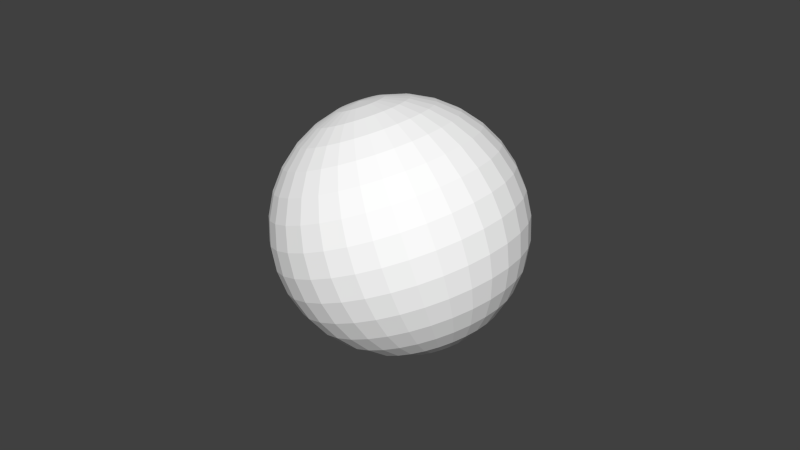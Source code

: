 # Source: bouncy.blend  (saved by Blender 2.54.0; exported with 4.5.12 LTS)
import bpy
from mathutils import Matrix  # noqa: F401  (used for matrix-valued properties, if any)

bpy.ops.wm.read_factory_settings(use_empty=True)
scene = bpy.context.scene
scene.name = 'Scenebouncy'

# ---- collections
col_collection_1 = bpy.data.collections.new('Collection 1'); scene.collection.children.link(col_collection_1)

# ---- materials (node trees are filled in below, after node groups)
mat_thamaterial = bpy.data.materials.new('ThaMaterial')
mat_thamaterial.alpha_threshold = 0.0
mat_thamaterial.use_transparent_shadow = False
mat_thamaterial.diffuse_color = (1.0, 1.0, 1.0, 1.0)
mat_thamaterial.roughness = 0.5
mat_thamaterial.line_color = (0.0, 0.0, 0.0, 1.0)

# ---- material node trees

# ---- world
world_world = bpy.data.worlds.new('World'); scene.world = world_world
world_world.color = (0.05088, 0.05088, 0.05088)
world_world.use_sun_shadow = False
world_world.sun_shadow_jitter_overblur = 0.0
world_world.cycles.sampling_method = 'MANUAL'
world_world.cycles.sample_map_resolution = 256

# ---- meshes
me_sphere = bpy.data.meshes.new('Sphere')
me_sphere.from_pydata([(0.1913, 0.03806, -0.9808), (0.3753, 0.07466, -0.9239), (0.5449, 0.1084, -0.8315), (0.6935, 0.1379, -0.7071), (0.8155, 0.1622, -0.5556), (0.9061, 0.1802, -0.3827), (0.9619, 0.1913, -0.1951), (0.9808, 0.1951, 5.96e-08), (0.9619, 0.1913, 0.1951), (0.9061, 0.1802, 0.3827), (0.8155, 0.1622, 0.5556), (0.6935, 0.1379, 0.7071), (0.5449, 0.1084, 0.8315), (0.3753, 0.07466, 0.9239), (0.1913, 0.03806, 0.9808), (0.1802, 0.07466, 0.9808), (0.3536, 0.1464, 0.9239), (0.5133, 0.2126, 0.8315), (0.6533, 0.2706, 0.7071), (0.7682, 0.3182, 0.5556), (0.8536, 0.3536, 0.3827), (0.9061, 0.3753, 0.1951), (0.9239, 0.3827, 5.96e-08), (0.9061, 0.3753, -0.1951), (0.8536, 0.3536, -0.3827), (0.7682, 0.3182, -0.5556), (0.6533, 0.2706, -0.7071), (0.5133, 0.2126, -0.8315), (0.3536, 0.1464, -0.9239), (0.1802, 0.07466, -0.9808), (0.1622, 0.1084, -0.9808), (0.3182, 0.2126, -0.9239), (0.4619, 0.3087, -0.8315), (0.5879, 0.3928, -0.7071), (0.6913, 0.4619, -0.5556), (0.7682, 0.5133, -0.3827), (0.8155, 0.5449, -0.1951), (0.8315, 0.5556, 5.96e-08), (0.8155, 0.5449, 0.1951), (0.7682, 0.5133, 0.3827), (0.6913, 0.4619, 0.5556), (0.5879, 0.3928, 0.7071), (0.4619, 0.3087, 0.8315), (0.3182, 0.2126, 0.9239), (0.1622, 0.1084, 0.9808), (0.1379, 0.1379, 0.9808), (0.2706, 0.2706, 0.9239), (0.3928, 0.3928, 0.8315), (0.5, 0.5, 0.7071), (0.5879, 0.5879, 0.5556), (0.6533, 0.6533, 0.3827), (0.6935, 0.6935, 0.1951), (0.7071, 0.7071, 5.96e-08), (0.6935, 0.6935, -0.1951), (0.6533, 0.6533, -0.3827), (0.5879, 0.5879, -0.5556), (0.5, 0.5, -0.7071), (0.3928, 0.3928, -0.8315), (0.2706, 0.2706, -0.9239), (0.1379, 0.1379, -0.9808), (0.1084, 0.1622, -0.9808), (0.2126, 0.3182, -0.9239), (0.3087, 0.4619, -0.8315), (0.3928, 0.5879, -0.7071), (0.4619, 0.6913, -0.5556), (0.5133, 0.7682, -0.3827), (0.5449, 0.8155, -0.1951), (0.5556, 0.8315, 5.96e-08), (0.5449, 0.8155, 0.1951), (0.5133, 0.7682, 0.3827), (0.4619, 0.6913, 0.5556), (0.3928, 0.5879, 0.7071), (0.3087, 0.4619, 0.8315), (0.2126, 0.3182, 0.9239), (0.1084, 0.1622, 0.9808), (0.07466, 0.1802, 0.9808), (0.1464, 0.3536, 0.9239), (0.2126, 0.5133, 0.8315), (0.2706, 0.6533, 0.7071), (0.3182, 0.7682, 0.5556), (0.3536, 0.8536, 0.3827), (0.3753, 0.9061, 0.1951), (0.3827, 0.9239, 5.96e-08), (0.3753, 0.9061, -0.1951), (0.3536, 0.8536, -0.3827), (0.3182, 0.7682, -0.5556), (0.2706, 0.6533, -0.7071), (0.2126, 0.5133, -0.8315), (0.1464, 0.3536, -0.9239), (0.07466, 0.1802, -0.9808), (-1.247e-07, -3.01e-07, -1.0), (0.03806, 0.1913, -0.9808), (0.07466, 0.3753, -0.9239), (0.1084, 0.5449, -0.8315), (0.1379, 0.6935, -0.7071), (0.1622, 0.8155, -0.5556), (0.1802, 0.9061, -0.3827), (0.1913, 0.9619, -0.1951), (0.1951, 0.9808, 5.96e-08), (0.1913, 0.9619, 0.1951), (0.1802, 0.9061, 0.3827), (0.1622, 0.8155, 0.5556), (0.1379, 0.6935, 0.7071), (0.1084, 0.5449, 0.8315), (0.07466, 0.3753, 0.9239), (0.03806, 0.1913, 0.9808), (-2.134e-08, 0.1951, 0.9808), (-2.516e-08, 0.3827, 0.9239), (-3.811e-08, 0.5556, 0.8315), (-5.684e-08, 0.7071, 0.7071), (-5.286e-09, 0.8315, 0.5556), (-8.821e-08, 0.9239, 0.3827), (-9.261e-08, 0.9808, 0.1951), (-2.656e-08, 1.0, 5.96e-08), (-4.578e-08, 0.9808, -0.1951), (-8.522e-08, 0.9239, -0.3827), (-5.286e-09, 0.8315, -0.5556), (-5.684e-08, 0.7071, -0.7071), (-5.571e-08, 0.5556, -0.8315), (-2.532e-08, 0.3827, -0.9239), (-6.963e-09, 0.1951, -0.9808), (-0.03806, 0.1913, -0.9808), (-0.07466, 0.3753, -0.9239), (-0.1084, 0.5449, -0.8315), (-0.1379, 0.6935, -0.7071), (-0.1622, 0.8155, -0.5556), (-0.1802, 0.9061, -0.3827), (-0.1913, 0.9619, -0.1951), (-0.1951, 0.9808, 5.96e-08), (-0.1913, 0.9619, 0.1951), (-0.1802, 0.9061, 0.3827), (-0.1622, 0.8155, 0.5556), (-0.1379, 0.6935, 0.7071), (-0.1084, 0.5449, 0.8315), (-0.07466, 0.3753, 0.9239), (-0.03806, 0.1913, 0.9808), (-0.07466, 0.1802, 0.9808), (-0.1464, 0.3536, 0.9239), (-0.2126, 0.5133, 0.8315), (-0.2706, 0.6533, 0.7071), (-0.3182, 0.7682, 0.5556), (-0.3536, 0.8536, 0.3827), (-0.3753, 0.9061, 0.1951), (-0.3827, 0.9239, 5.96e-08), (-0.3753, 0.9061, -0.1951), (-0.3536, 0.8536, -0.3827), (-0.3182, 0.7682, -0.5556), (-0.2706, 0.6533, -0.7071), (-0.2126, 0.5133, -0.8315), (-0.1464, 0.3536, -0.9239), (-0.07466, 0.1802, -0.9808), (-0.1084, 0.1622, -0.9808), (-0.2126, 0.3182, -0.9239), (-0.3087, 0.4619, -0.8315), (-0.3928, 0.5879, -0.7071), (-0.4619, 0.6913, -0.5556), (-0.5133, 0.7682, -0.3827), (-0.5449, 0.8155, -0.1951), (-0.5556, 0.8315, 5.96e-08), (-0.5449, 0.8155, 0.1951), (-0.5133, 0.7682, 0.3827), (-0.4619, 0.6913, 0.5556), (-0.3928, 0.5879, 0.7071), (-0.3087, 0.4619, 0.8315), (-0.2126, 0.3182, 0.9239), (-0.1084, 0.1622, 0.9808), (-0.1379, 0.1379, 0.9808), (-0.2706, 0.2706, 0.9239), (-0.3928, 0.3928, 0.8315), (-0.5, 0.5, 0.7071), (-0.5879, 0.5879, 0.5556), (-0.6533, 0.6533, 0.3827), (-0.6935, 0.6935, 0.1951), (-0.7071, 0.7071, 5.96e-08), (-0.6935, 0.6935, -0.1951), (-0.6533, 0.6533, -0.3827), (-0.5879, 0.5879, -0.5556), (-0.5, 0.5, -0.7071), (-0.3928, 0.3928, -0.8315), (-0.2706, 0.2706, -0.9239), (-0.1379, 0.1379, -0.9808), (-0.1622, 0.1084, -0.9808), (-0.3182, 0.2126, -0.9239), (-0.4619, 0.3087, -0.8315), (-0.5879, 0.3928, -0.7071), (-0.6913, 0.4619, -0.5556), (-0.7682, 0.5133, -0.3827), (-0.8155, 0.5449, -0.1951), (-0.8315, 0.5556, 5.96e-08), (-0.8155, 0.5449, 0.1951), (-0.7682, 0.5133, 0.3827), (-0.6913, 0.4619, 0.5556), (-0.5879, 0.3928, 0.7071), (-0.4619, 0.3087, 0.8315), (-0.3182, 0.2126, 0.9239), (-0.1622, 0.1084, 0.9808), (-0.1802, 0.07466, 0.9808), (-0.3536, 0.1464, 0.9239), (-0.5133, 0.2126, 0.8315), (-0.6533, 0.2706, 0.7071), (-0.7682, 0.3182, 0.5556), (-0.8536, 0.3536, 0.3827), (-0.9061, 0.3753, 0.1951), (-0.9239, 0.3827, 5.96e-08), (-0.9061, 0.3753, -0.1951), (-0.8536, 0.3536, -0.3827), (-0.7682, 0.3182, -0.5556), (-0.6533, 0.2706, -0.7071), (-0.5133, 0.2126, -0.8315), (-0.3536, 0.1464, -0.9239), (-0.1802, 0.07466, -0.9808), (-0.1913, 0.03806, -0.9808), (-0.3753, 0.07466, -0.9239), (-0.5449, 0.1084, -0.8315), (-0.6935, 0.1379, -0.7071), (-0.8155, 0.1622, -0.5556), (-0.9061, 0.1802, -0.3827), (-0.9619, 0.1913, -0.1951), (-0.9808, 0.1951, 5.96e-08), (-0.9619, 0.1913, 0.1951), (-0.9061, 0.1802, 0.3827), (-0.8155, 0.1622, 0.5556), (-0.6935, 0.1379, 0.7071), (-0.5449, 0.1084, 0.8315), (-0.3753, 0.07466, 0.9239), (-0.1913, 0.03806, 0.9808), (-0.1951, -2.283e-08, 0.9808), (-0.3827, -4.426e-08, 0.9239), (-0.5556, -8.361e-08, 0.8315), (-0.7071, -5.118e-08, 0.7071), (-0.8315, -8.732e-08, 0.5556), (-0.9239, -1.44e-07, 0.3827), (-0.9808, -1.6e-07, 0.1951), (-1.0, -9.398e-08, 5.96e-08), (-0.9808, -4.311e-08, -0.1951), (-0.9239, -1.118e-07, -0.3827), (-0.8315, -8.732e-08, -0.5556), (-0.7071, -5.118e-08, -0.7071), (-0.5556, -4.275e-08, -0.8315), (-0.3827, -1.519e-08, -0.9239), (-0.1951, -1.942e-08, -0.9808), (-0.1913, -0.03806, -0.9808), (-0.3753, -0.07466, -0.9239), (-0.5449, -0.1084, -0.8315), (-0.6935, -0.1379, -0.7071), (-0.8155, -0.1622, -0.5556), (-0.9061, -0.1802, -0.3827), (-0.9619, -0.1913, -0.1951), (-0.9808, -0.1951, 5.96e-08), (-0.9619, -0.1913, 0.1951), (-0.9061, -0.1802, 0.3827), (-0.8155, -0.1622, 0.5556), (-0.6935, -0.1379, 0.7071), (-0.5449, -0.1084, 0.8315), (-0.3753, -0.07466, 0.9239), (-0.1913, -0.03806, 0.9808), (-0.1802, -0.07466, 0.9808), (-0.3536, -0.1464, 0.9239), (-0.5133, -0.2126, 0.8315), (-0.6533, -0.2706, 0.7071), (-0.7682, -0.3182, 0.5556), (-0.8536, -0.3536, 0.3827), (-0.9061, -0.3753, 0.1951), (-0.9239, -0.3827, 5.96e-08), (-0.9061, -0.3753, -0.1951), (-0.8536, -0.3536, -0.3827), (-0.7682, -0.3182, -0.5556), (-0.6533, -0.2706, -0.7071), (-0.5133, -0.2126, -0.8315), (-0.3536, -0.1464, -0.9239), (-0.1802, -0.07466, -0.9808), (-0.1622, -0.1084, -0.9808), (-0.3182, -0.2126, -0.9239), (-0.4619, -0.3087, -0.8315), (-0.5879, -0.3928, -0.7071), (-0.6913, -0.4619, -0.5556), (-0.7682, -0.5133, -0.3827), (-0.8155, -0.5449, -0.1951), (-0.8315, -0.5556, 5.96e-08), (-0.8155, -0.5449, 0.1951), (-0.7682, -0.5133, 0.3827), (-0.6913, -0.4619, 0.5556), (-0.5879, -0.3928, 0.7071), (-0.4619, -0.3087, 0.8315), (-0.3182, -0.2126, 0.9239), (-0.1622, -0.1084, 0.9808), (-0.1379, -0.1379, 0.9808), (-0.2706, -0.2706, 0.9239), (-0.3928, -0.3928, 0.8315), (-0.5, -0.5, 0.7071), (-0.5879, -0.5879, 0.5556), (-0.6533, -0.6533, 0.3827), (-0.6935, -0.6935, 0.1951), (-0.7071, -0.7071, 5.96e-08), (-0.6935, -0.6935, -0.1951), (-0.6533, -0.6533, -0.3827), (-0.5879, -0.5879, -0.5556), (-0.5, -0.5, -0.7071), (-0.3928, -0.3928, -0.8315), (-0.2706, -0.2706, -0.9239), (-0.1379, -0.1379, -0.9808), (-0.1084, -0.1622, -0.9808), (-0.2126, -0.3182, -0.9239), (-0.3087, -0.4619, -0.8315), (-0.3928, -0.5879, -0.7071), (-0.4619, -0.6913, -0.5556), (-0.5133, -0.7682, -0.3827), (-0.5449, -0.8155, -0.1951), (-0.5556, -0.8315, 5.96e-08), (-0.5449, -0.8155, 0.1951), (-0.5133, -0.7682, 0.3827), (-0.4619, -0.6913, 0.5556), (-0.3928, -0.5879, 0.7071), (-0.3087, -0.4619, 0.8315), (-0.2126, -0.3182, 0.9239), (-0.1084, -0.1622, 0.9808), (-0.07466, -0.1802, 0.9808), (-0.1464, -0.3536, 0.9239), (-0.2126, -0.5133, 0.8315), (-0.2706, -0.6533, 0.7071), (-0.3182, -0.7682, 0.5556), (-0.3536, -0.8536, 0.3827), (-0.3753, -0.9061, 0.1951), (-0.3827, -0.9239, 5.96e-08), (-0.3753, -0.9061, -0.1951), (-0.3536, -0.8536, -0.3827), (-0.3182, -0.7682, -0.5556), (-0.2706, -0.6533, -0.7071), (-0.2126, -0.5133, -0.8315), (-0.1464, -0.3536, -0.9239), (-0.07466, -0.1802, -0.9808), (-0.03806, -0.1913, -0.9808), (-0.07466, -0.3753, -0.9239), (-0.1084, -0.5449, -0.8315), (-0.1379, -0.6935, -0.7071), (-0.1622, -0.8155, -0.5556), (-0.1802, -0.9061, -0.3827), (-0.1913, -0.9619, -0.1951), (-0.1951, -0.9808, 5.96e-08), (-0.1913, -0.9619, 0.1951), (-0.1802, -0.9061, 0.3827), (-0.1622, -0.8155, 0.5556), (-0.1379, -0.6935, 0.7071), (-0.1084, -0.5449, 0.8315), (-0.07466, -0.3753, 0.9239), (-0.03806, -0.1913, 0.9808), (3.603e-08, -0.1951, 0.9808), (5.455e-08, -0.3827, 0.9239), (8.958e-08, -0.5556, 0.8315), (7.476e-08, -0.7071, 0.7071), (1.139e-07, -0.8315, 0.5556), (2.054e-07, -0.9239, 0.3827), (2.421e-07, -0.9808, 0.1951), (1.498e-07, -1.0, 5.96e-08), (1.019e-07, -0.9808, -0.1951), (2.054e-07, -0.9239, -0.3827), (1.139e-07, -0.8315, -0.5556), (7.476e-08, -0.7071, -0.7071), (8.526e-08, -0.5556, -0.8315), (4.159e-08, -0.3827, -0.9239), (2.091e-08, -0.1951, -0.9808), (0.03806, -0.1913, -0.9808), (0.07466, -0.3753, -0.9239), (0.1084, -0.5449, -0.8315), (0.1379, -0.6935, -0.7071), (0.1622, -0.8155, -0.5556), (0.1802, -0.9061, -0.3827), (0.1913, -0.9619, -0.1951), (0.1951, -0.9808, 5.96e-08), (0.1913, -0.9619, 0.1951), (0.1802, -0.9061, 0.3827), (0.1622, -0.8155, 0.5556), (0.1379, -0.6935, 0.7071), (0.1084, -0.5449, 0.8315), (0.07466, -0.3753, 0.9239), (0.03806, -0.1913, 0.9808), (0.07466, -0.1802, 0.9808), (0.1464, -0.3536, 0.9239), (0.2126, -0.5133, 0.8315), (0.2706, -0.6533, 0.7071), (0.3182, -0.7682, 0.5556), (0.3536, -0.8536, 0.3827), (0.3753, -0.9061, 0.1951), (0.3827, -0.9239, 5.96e-08), (0.3753, -0.9061, -0.1951), (0.3536, -0.8536, -0.3827), (0.3182, -0.7682, -0.5556), (0.2706, -0.6533, -0.7071), (0.2126, -0.5133, -0.8315), (0.1464, -0.3536, -0.9239), (0.07466, -0.1802, -0.9808), (0.1084, -0.1622, -0.9808), (0.2126, -0.3182, -0.9239), (0.3087, -0.4619, -0.8315), (0.3928, -0.5879, -0.7071), (0.4619, -0.6913, -0.5556), (0.5133, -0.7682, -0.3827), (0.5449, -0.8155, -0.1951), (0.5556, -0.8315, 5.96e-08), (0.5449, -0.8155, 0.1951), (0.5133, -0.7682, 0.3827), (0.4619, -0.6913, 0.5556), (0.3928, -0.5879, 0.7071), (0.3087, -0.4619, 0.8315), (0.2126, -0.3182, 0.9239), (0.1084, -0.1622, 0.9808), (0.1379, -0.1379, 0.9808), (0.2706, -0.2706, 0.9239), (0.3928, -0.3928, 0.8315), (0.5, -0.5, 0.7071), (0.5879, -0.5879, 0.5556), (0.6533, -0.6533, 0.3827), (0.6935, -0.6935, 0.1951), (0.7071, -0.7071, 5.96e-08), (0.6935, -0.6935, -0.1951), (0.6533, -0.6533, -0.3827), (0.5879, -0.5879, -0.5556), (0.5, -0.5, -0.7071), (0.3928, -0.3928, -0.8315), (0.2706, -0.2706, -0.9239), (0.1379, -0.1379, -0.9808), (0.1622, -0.1084, -0.9808), (0.3182, -0.2126, -0.9239), (0.4619, -0.3087, -0.8315), (0.5879, -0.3928, -0.7071), (0.6913, -0.4619, -0.5556), (0.7682, -0.5133, -0.3827), (0.8155, -0.5449, -0.1951), (0.8315, -0.5556, 5.96e-08), (0.8155, -0.5449, 0.1951), (0.7682, -0.5133, 0.3827), (0.6913, -0.4619, 0.5556), (0.5879, -0.3928, 0.7071), (0.4619, -0.3087, 0.8315), (0.3182, -0.2126, 0.9239), (0.1622, -0.1084, 0.9808), (0.1802, -0.07466, 0.9808), (0.3536, -0.1464, 0.9239), (0.5133, -0.2126, 0.8315), (0.6533, -0.2706, 0.7071), (0.7682, -0.3182, 0.5556), (0.8536, -0.3536, 0.3827), (0.9061, -0.3753, 0.1951), (0.9239, -0.3827, 5.96e-08), (0.9061, -0.3753, -0.1951), (0.8536, -0.3536, -0.3827), (0.7682, -0.3182, -0.5556), (0.6533, -0.2706, -0.7071), (0.5133, -0.2126, -0.8315), (0.3536, -0.1464, -0.9239), (0.1802, -0.07466, -0.9808), (0.1913, -0.03806, -0.9808), (0.3753, -0.07466, -0.9239), (0.5449, -0.1084, -0.8315), (0.6935, -0.1379, -0.7071), (0.8155, -0.1622, -0.5556), (0.9061, -0.1802, -0.3827), (0.9619, -0.1913, -0.1951), (0.9808, -0.1951, 5.96e-08), (0.9619, -0.1913, 0.1951), (0.9061, -0.1802, 0.3827), (0.8155, -0.1622, 0.5556), (0.6935, -0.1379, 0.7071), (0.5449, -0.1084, 0.8315), (0.3753, -0.07466, 0.9239), (0.1913, -0.03806, 0.9808), (0.0, 0.0, 1.0), (0.1951, 4.849e-08, 0.9808), (0.3827, 4.442e-08, 0.9239), (0.5556, 1.175e-07, 0.8315), (0.7071, 1.1e-07, 0.7071), (0.8315, 1.667e-07, 0.5556), (0.9239, 2.496e-07, 0.3827), (0.9808, 3.533e-07, 0.1951), (1.0, 2.318e-07, 5.96e-08), (0.9808, 1.723e-07, -0.1951), (0.9239, 2.496e-07, -0.3827), (0.8315, 1.667e-07, -0.5556), (0.7071, 1.1e-07, -0.7071), (0.5556, 1.132e-07, -0.8315), (0.3827, 6.948e-08, -0.9239), (0.1951, 4.067e-08, -0.9808)], [], [(90, 0, 481), (481, 0, 1, 480), (480, 1, 2, 479), (479, 2, 3, 478), (478, 3, 4, 477), (477, 4, 5, 476), (476, 5, 6, 475), (475, 6, 7, 474), (474, 7, 8, 473), (473, 8, 9, 472), (472, 9, 10, 471), (471, 10, 11, 470), (470, 11, 12, 469), (469, 12, 13, 468), (468, 13, 14, 467), (467, 14, 466), (14, 15, 466), (13, 16, 15, 14), (12, 17, 16, 13), (11, 18, 17, 12), (10, 19, 18, 11), (9, 20, 19, 10), (8, 21, 20, 9), (7, 22, 21, 8), (6, 23, 22, 7), (5, 24, 23, 6), (4, 25, 24, 5), (3, 26, 25, 4), (2, 27, 26, 3), (1, 28, 27, 2), (0, 29, 28, 1), (29, 0, 90), (90, 30, 29), (29, 30, 31, 28), (28, 31, 32, 27), (27, 32, 33, 26), (26, 33, 34, 25), (25, 34, 35, 24), (24, 35, 36, 23), (23, 36, 37, 22), (22, 37, 38, 21), (21, 38, 39, 20), (20, 39, 40, 19), (19, 40, 41, 18), (18, 41, 42, 17), (17, 42, 43, 16), (16, 43, 44, 15), (15, 44, 466), (44, 45, 466), (43, 46, 45, 44), (42, 47, 46, 43), (41, 48, 47, 42), (40, 49, 48, 41), (39, 50, 49, 40), (38, 51, 50, 39), (37, 52, 51, 38), (36, 53, 52, 37), (35, 54, 53, 36), (34, 55, 54, 35), (33, 56, 55, 34), (32, 57, 56, 33), (31, 58, 57, 32), (30, 59, 58, 31), (90, 59, 30), (90, 60, 59), (59, 60, 61, 58), (58, 61, 62, 57), (57, 62, 63, 56), (56, 63, 64, 55), (55, 64, 65, 54), (54, 65, 66, 53), (53, 66, 67, 52), (52, 67, 68, 51), (51, 68, 69, 50), (50, 69, 70, 49), (49, 70, 71, 48), (48, 71, 72, 47), (47, 72, 73, 46), (46, 73, 74, 45), (45, 74, 466), (74, 75, 466), (73, 76, 75, 74), (72, 77, 76, 73), (71, 78, 77, 72), (70, 79, 78, 71), (69, 80, 79, 70), (68, 81, 80, 69), (67, 82, 81, 68), (66, 83, 82, 67), (65, 84, 83, 66), (64, 85, 84, 65), (63, 86, 85, 64), (62, 87, 86, 63), (61, 88, 87, 62), (60, 89, 88, 61), (90, 89, 60), (90, 91, 89), (89, 91, 92, 88), (88, 92, 93, 87), (87, 93, 94, 86), (86, 94, 95, 85), (85, 95, 96, 84), (84, 96, 97, 83), (83, 97, 98, 82), (82, 98, 99, 81), (81, 99, 100, 80), (80, 100, 101, 79), (79, 101, 102, 78), (78, 102, 103, 77), (77, 103, 104, 76), (76, 104, 105, 75), (75, 105, 466), (105, 106, 466), (104, 107, 106, 105), (103, 108, 107, 104), (102, 109, 108, 103), (101, 110, 109, 102), (100, 111, 110, 101), (99, 112, 111, 100), (98, 113, 112, 99), (97, 114, 113, 98), (96, 115, 114, 97), (95, 116, 115, 96), (94, 117, 116, 95), (93, 118, 117, 94), (92, 119, 118, 93), (91, 120, 119, 92), (90, 120, 91), (90, 121, 120), (120, 121, 122, 119), (119, 122, 123, 118), (118, 123, 124, 117), (117, 124, 125, 116), (116, 125, 126, 115), (115, 126, 127, 114), (114, 127, 128, 113), (113, 128, 129, 112), (112, 129, 130, 111), (111, 130, 131, 110), (110, 131, 132, 109), (109, 132, 133, 108), (108, 133, 134, 107), (107, 134, 135, 106), (106, 135, 466), (135, 136, 466), (134, 137, 136, 135), (133, 138, 137, 134), (132, 139, 138, 133), (131, 140, 139, 132), (130, 141, 140, 131), (129, 142, 141, 130), (128, 143, 142, 129), (127, 144, 143, 128), (126, 145, 144, 127), (125, 146, 145, 126), (124, 147, 146, 125), (123, 148, 147, 124), (122, 149, 148, 123), (121, 150, 149, 122), (90, 150, 121), (90, 151, 150), (150, 151, 152, 149), (149, 152, 153, 148), (148, 153, 154, 147), (147, 154, 155, 146), (146, 155, 156, 145), (145, 156, 157, 144), (144, 157, 158, 143), (143, 158, 159, 142), (142, 159, 160, 141), (141, 160, 161, 140), (140, 161, 162, 139), (139, 162, 163, 138), (138, 163, 164, 137), (137, 164, 165, 136), (136, 165, 466), (165, 166, 466), (164, 167, 166, 165), (163, 168, 167, 164), (162, 169, 168, 163), (161, 170, 169, 162), (160, 171, 170, 161), (159, 172, 171, 160), (158, 173, 172, 159), (157, 174, 173, 158), (156, 175, 174, 157), (155, 176, 175, 156), (154, 177, 176, 155), (153, 178, 177, 154), (152, 179, 178, 153), (151, 180, 179, 152), (90, 180, 151), (90, 181, 180), (180, 181, 182, 179), (179, 182, 183, 178), (178, 183, 184, 177), (177, 184, 185, 176), (176, 185, 186, 175), (175, 186, 187, 174), (174, 187, 188, 173), (173, 188, 189, 172), (172, 189, 190, 171), (171, 190, 191, 170), (170, 191, 192, 169), (169, 192, 193, 168), (168, 193, 194, 167), (167, 194, 195, 166), (166, 195, 466), (195, 196, 466), (194, 197, 196, 195), (193, 198, 197, 194), (192, 199, 198, 193), (191, 200, 199, 192), (190, 201, 200, 191), (189, 202, 201, 190), (188, 203, 202, 189), (187, 204, 203, 188), (186, 205, 204, 187), (185, 206, 205, 186), (184, 207, 206, 185), (183, 208, 207, 184), (182, 209, 208, 183), (181, 210, 209, 182), (90, 210, 181), (90, 211, 210), (210, 211, 212, 209), (209, 212, 213, 208), (208, 213, 214, 207), (207, 214, 215, 206), (206, 215, 216, 205), (205, 216, 217, 204), (204, 217, 218, 203), (203, 218, 219, 202), (202, 219, 220, 201), (201, 220, 221, 200), (200, 221, 222, 199), (199, 222, 223, 198), (198, 223, 224, 197), (197, 224, 225, 196), (196, 225, 466), (225, 226, 466), (224, 227, 226, 225), (223, 228, 227, 224), (222, 229, 228, 223), (221, 230, 229, 222), (220, 231, 230, 221), (219, 232, 231, 220), (218, 233, 232, 219), (217, 234, 233, 218), (216, 235, 234, 217), (215, 236, 235, 216), (214, 237, 236, 215), (213, 238, 237, 214), (212, 239, 238, 213), (211, 240, 239, 212), (90, 240, 211), (90, 241, 240), (240, 241, 242, 239), (239, 242, 243, 238), (238, 243, 244, 237), (237, 244, 245, 236), (236, 245, 246, 235), (235, 246, 247, 234), (234, 247, 248, 233), (233, 248, 249, 232), (232, 249, 250, 231), (231, 250, 251, 230), (230, 251, 252, 229), (229, 252, 253, 228), (228, 253, 254, 227), (227, 254, 255, 226), (226, 255, 466), (255, 256, 466), (254, 257, 256, 255), (253, 258, 257, 254), (252, 259, 258, 253), (251, 260, 259, 252), (250, 261, 260, 251), (249, 262, 261, 250), (248, 263, 262, 249), (247, 264, 263, 248), (246, 265, 264, 247), (245, 266, 265, 246), (244, 267, 266, 245), (243, 268, 267, 244), (242, 269, 268, 243), (241, 270, 269, 242), (90, 270, 241), (90, 271, 270), (270, 271, 272, 269), (269, 272, 273, 268), (268, 273, 274, 267), (267, 274, 275, 266), (266, 275, 276, 265), (265, 276, 277, 264), (264, 277, 278, 263), (263, 278, 279, 262), (262, 279, 280, 261), (261, 280, 281, 260), (260, 281, 282, 259), (259, 282, 283, 258), (258, 283, 284, 257), (257, 284, 285, 256), (256, 285, 466), (285, 286, 466), (284, 287, 286, 285), (283, 288, 287, 284), (282, 289, 288, 283), (281, 290, 289, 282), (280, 291, 290, 281), (279, 292, 291, 280), (278, 293, 292, 279), (277, 294, 293, 278), (276, 295, 294, 277), (275, 296, 295, 276), (274, 297, 296, 275), (273, 298, 297, 274), (272, 299, 298, 273), (271, 300, 299, 272), (90, 300, 271), (90, 301, 300), (300, 301, 302, 299), (299, 302, 303, 298), (298, 303, 304, 297), (297, 304, 305, 296), (296, 305, 306, 295), (295, 306, 307, 294), (294, 307, 308, 293), (293, 308, 309, 292), (292, 309, 310, 291), (291, 310, 311, 290), (290, 311, 312, 289), (289, 312, 313, 288), (288, 313, 314, 287), (287, 314, 315, 286), (286, 315, 466), (315, 316, 466), (314, 317, 316, 315), (313, 318, 317, 314), (312, 319, 318, 313), (311, 320, 319, 312), (310, 321, 320, 311), (309, 322, 321, 310), (308, 323, 322, 309), (307, 324, 323, 308), (306, 325, 324, 307), (305, 326, 325, 306), (304, 327, 326, 305), (303, 328, 327, 304), (302, 329, 328, 303), (301, 330, 329, 302), (90, 330, 301), (90, 331, 330), (330, 331, 332, 329), (329, 332, 333, 328), (328, 333, 334, 327), (327, 334, 335, 326), (326, 335, 336, 325), (325, 336, 337, 324), (324, 337, 338, 323), (323, 338, 339, 322), (322, 339, 340, 321), (321, 340, 341, 320), (320, 341, 342, 319), (319, 342, 343, 318), (318, 343, 344, 317), (317, 344, 345, 316), (316, 345, 466), (345, 346, 466), (344, 347, 346, 345), (343, 348, 347, 344), (342, 349, 348, 343), (341, 350, 349, 342), (340, 351, 350, 341), (339, 352, 351, 340), (338, 353, 352, 339), (337, 354, 353, 338), (336, 355, 354, 337), (335, 356, 355, 336), (334, 357, 356, 335), (333, 358, 357, 334), (332, 359, 358, 333), (331, 360, 359, 332), (90, 360, 331), (90, 361, 360), (360, 361, 362, 359), (359, 362, 363, 358), (358, 363, 364, 357), (357, 364, 365, 356), (356, 365, 366, 355), (355, 366, 367, 354), (354, 367, 368, 353), (353, 368, 369, 352), (352, 369, 370, 351), (351, 370, 371, 350), (350, 371, 372, 349), (349, 372, 373, 348), (348, 373, 374, 347), (347, 374, 375, 346), (346, 375, 466), (375, 376, 466), (374, 377, 376, 375), (373, 378, 377, 374), (372, 379, 378, 373), (371, 380, 379, 372), (370, 381, 380, 371), (369, 382, 381, 370), (368, 383, 382, 369), (367, 384, 383, 368), (366, 385, 384, 367), (365, 386, 385, 366), (364, 387, 386, 365), (363, 388, 387, 364), (362, 389, 388, 363), (361, 390, 389, 362), (90, 390, 361), (90, 391, 390), (390, 391, 392, 389), (389, 392, 393, 388), (388, 393, 394, 387), (387, 394, 395, 386), (386, 395, 396, 385), (385, 396, 397, 384), (384, 397, 398, 383), (383, 398, 399, 382), (382, 399, 400, 381), (381, 400, 401, 380), (380, 401, 402, 379), (379, 402, 403, 378), (378, 403, 404, 377), (377, 404, 405, 376), (376, 405, 466), (405, 406, 466), (404, 407, 406, 405), (403, 408, 407, 404), (402, 409, 408, 403), (401, 410, 409, 402), (400, 411, 410, 401), (399, 412, 411, 400), (398, 413, 412, 399), (397, 414, 413, 398), (396, 415, 414, 397), (395, 416, 415, 396), (394, 417, 416, 395), (393, 418, 417, 394), (392, 419, 418, 393), (391, 420, 419, 392), (90, 420, 391), (90, 421, 420), (420, 421, 422, 419), (419, 422, 423, 418), (418, 423, 424, 417), (417, 424, 425, 416), (416, 425, 426, 415), (415, 426, 427, 414), (414, 427, 428, 413), (413, 428, 429, 412), (412, 429, 430, 411), (411, 430, 431, 410), (410, 431, 432, 409), (409, 432, 433, 408), (408, 433, 434, 407), (407, 434, 435, 406), (406, 435, 466), (435, 436, 466), (434, 437, 436, 435), (433, 438, 437, 434), (432, 439, 438, 433), (431, 440, 439, 432), (430, 441, 440, 431), (429, 442, 441, 430), (428, 443, 442, 429), (427, 444, 443, 428), (426, 445, 444, 427), (425, 446, 445, 426), (424, 447, 446, 425), (423, 448, 447, 424), (422, 449, 448, 423), (421, 450, 449, 422), (90, 450, 421), (90, 451, 450), (450, 451, 452, 449), (449, 452, 453, 448), (448, 453, 454, 447), (447, 454, 455, 446), (446, 455, 456, 445), (445, 456, 457, 444), (444, 457, 458, 443), (443, 458, 459, 442), (442, 459, 460, 441), (441, 460, 461, 440), (440, 461, 462, 439), (439, 462, 463, 438), (438, 463, 464, 437), (437, 464, 465, 436), (436, 465, 466), (465, 467, 466), (464, 468, 467, 465), (463, 469, 468, 464), (462, 470, 469, 463), (461, 471, 470, 462), (460, 472, 471, 461), (459, 473, 472, 460), (458, 474, 473, 459), (457, 475, 474, 458), (456, 476, 475, 457), (455, 477, 476, 456), (454, 478, 477, 455), (453, 479, 478, 454), (452, 480, 479, 453), (451, 481, 480, 452), (90, 481, 451)])
_uv = me_sphere.uv_layers.new(name='UVTex')
_uv.uv.foreach_set('vector', [1.015, 0.1336, 0.9355, 0.1164, 0.9381, 0.1044, 0.9381, 0.1044, 0.9355, 0.1164, 0.8534, 0.1293, 0.841, 0.1071, 0.841, 0.1071, 0.8534, 0.1293, 0.7955, 0.1653, 0.7697, 0.14, 0.7697, 0.14, 0.7955, 0.1653, 0.7592, 0.213, 0.7283, 0.1878, 0.7283, 0.1878, 0.7592, 0.213, 0.735, 0.2662, 0.7029, 0.2418, 0.7029, 0.2418, 0.735, 0.2662, 0.7173, 0.322, 0.6854, 0.2986, 0.6854, 0.2986, 0.7173, 0.322, 0.7032, 0.3792, 0.672, 0.3567, 0.672, 0.3567, 0.7032, 0.3792, 0.691, 0.4372, 0.6609, 0.4157, 0.6609, 0.4157, 0.691, 0.4372, 0.6797, 0.4955, 0.6508, 0.4749, 0.6508, 0.4749, 0.6797, 0.4955, 0.6684, 0.5539, 0.641, 0.5343, 0.641, 0.5343, 0.6684, 0.5539, 0.6564, 0.6119, 0.6308, 0.5935, 0.6308, 0.5935, 0.6564, 0.6119, 0.6427, 0.6693, 0.6194, 0.6523, 0.6194, 0.6523, 0.6427, 0.6693, 0.6257, 0.7254, 0.6055, 0.7104, 0.6055, 0.7104, 0.6257, 0.7254, 0.6028, 0.7791, 0.5871, 0.7668, 0.5871, 0.7668, 0.6028, 0.7791, 0.5688, 0.8279, 0.5599, 0.8201, 0.5599, 0.8201, 0.5688, 0.8279, 0.5149, 0.8664, 0.5688, 0.8279, 0.5769, 0.837, 0.5149, 0.8664, 0.6028, 0.7791, 0.6181, 0.7935, 0.5769, 0.837, 0.5688, 0.8279, 0.6257, 0.7254, 0.6459, 0.7429, 0.6181, 0.7935, 0.6028, 0.7791, 0.6427, 0.6693, 0.6661, 0.6889, 0.6459, 0.7429, 0.6257, 0.7254, 0.6564, 0.6119, 0.6821, 0.6329, 0.6661, 0.6889, 0.6427, 0.6693, 0.6684, 0.5539, 0.6957, 0.5759, 0.6821, 0.6329, 0.6564, 0.6119, 0.6797, 0.4955, 0.7081, 0.5185, 0.6957, 0.5759, 0.6684, 0.5539, 0.691, 0.4372, 0.7203, 0.4609, 0.7081, 0.5185, 0.6797, 0.4955, 0.7032, 0.3792, 0.7331, 0.4036, 0.7203, 0.4609, 0.691, 0.4372, 0.7173, 0.322, 0.7474, 0.3469, 0.7331, 0.4036, 0.7032, 0.3792, 0.735, 0.2662, 0.7646, 0.2915, 0.7474, 0.3469, 0.7173, 0.322, 0.7592, 0.213, 0.787, 0.2384, 0.7646, 0.2915, 0.735, 0.2662, 0.7955, 0.1653, 0.8187, 0.1899, 0.787, 0.2384, 0.7592, 0.213, 0.8534, 0.1293, 0.8667, 0.1503, 0.8187, 0.1899, 0.7955, 0.1653, 0.9355, 0.1164, 0.9364, 0.1286, 0.8667, 0.1503, 0.8534, 0.1293, 0.9364, 0.1286, 0.9355, 0.1164, 1.015, 0.1336, 1.015, 0.1336, 0.9399, 0.1404, 0.9364, 0.1286, 0.9364, 0.1286, 0.9399, 0.1404, 0.8806, 0.1701, 0.8667, 0.1503, 0.8667, 0.1503, 0.8806, 0.1701, 0.8404, 0.2132, 0.8187, 0.1899, 0.8187, 0.1899, 0.8404, 0.2132, 0.8128, 0.2633, 0.787, 0.2384, 0.787, 0.2384, 0.8128, 0.2633, 0.7923, 0.3169, 0.7646, 0.2915, 0.7646, 0.2915, 0.7923, 0.3169, 0.776, 0.3723, 0.7474, 0.3469, 0.7474, 0.3469, 0.776, 0.3723, 0.762, 0.4289, 0.7331, 0.4036, 0.7331, 0.4036, 0.762, 0.4289, 0.7491, 0.4859, 0.7203, 0.4609, 0.7203, 0.4609, 0.7491, 0.4859, 0.7364, 0.543, 0.7081, 0.5185, 0.7081, 0.5185, 0.7364, 0.543, 0.723, 0.5998, 0.6957, 0.5759, 0.6957, 0.5759, 0.723, 0.5998, 0.708, 0.6559, 0.6821, 0.6329, 0.6821, 0.6329, 0.708, 0.6559, 0.6899, 0.7106, 0.6661, 0.6889, 0.6661, 0.6889, 0.6899, 0.7106, 0.6663, 0.7627, 0.6459, 0.7429, 0.6459, 0.7429, 0.6663, 0.7627, 0.6331, 0.8098, 0.6181, 0.7935, 0.6181, 0.7935, 0.6331, 0.8098, 0.5839, 0.8472, 0.5769, 0.837, 0.5769, 0.837, 0.5839, 0.8472, 0.5149, 0.8664, 0.5839, 0.8472, 0.5894, 0.8583, 0.5149, 0.8664, 0.6331, 0.8098, 0.6476, 0.8279, 0.5894, 0.8583, 0.5839, 0.8472, 0.6663, 0.7627, 0.6871, 0.7843, 0.6476, 0.8279, 0.6331, 0.8098, 0.6899, 0.7106, 0.7143, 0.7341, 0.6871, 0.7843, 0.6663, 0.7627, 0.708, 0.6559, 0.7345, 0.6804, 0.7143, 0.7341, 0.6899, 0.7106, 0.723, 0.5998, 0.7507, 0.6249, 0.7345, 0.6804, 0.708, 0.6559, 0.7364, 0.543, 0.7647, 0.5683, 0.7507, 0.6249, 0.723, 0.5998, 0.7491, 0.4859, 0.7776, 0.5113, 0.7647, 0.5683, 0.7364, 0.543, 0.762, 0.4289, 0.7904, 0.4543, 0.7776, 0.5113, 0.7491, 0.4859, 0.776, 0.3723, 0.8038, 0.3975, 0.7904, 0.4543, 0.762, 0.4289, 0.7923, 0.3169, 0.819, 0.3415, 0.8038, 0.3975, 0.776, 0.3723, 0.8128, 0.2633, 0.8373, 0.2869, 0.819, 0.3415, 0.7923, 0.3169, 0.8404, 0.2132, 0.8613, 0.2351, 0.8373, 0.2869, 0.8128, 0.2633, 0.8806, 0.1701, 0.8951, 0.1883, 0.8613, 0.2351, 0.8404, 0.2132, 0.9399, 0.1404, 0.9452, 0.1516, 0.8951, 0.1883, 0.8806, 0.1701, 1.015, 0.1336, 0.9452, 0.1516, 0.9399, 0.1404, 1.015, 0.1336, 0.9521, 0.1619, 0.9452, 0.1516, 0.9452, 0.1516, 0.9521, 0.1619, 0.91, 0.2048, 0.8951, 0.1883, 0.8951, 0.1883, 0.91, 0.2048, 0.8817, 0.255, 0.8613, 0.2351, 0.8613, 0.2351, 0.8817, 0.255, 0.8611, 0.3089, 0.8373, 0.2869, 0.8373, 0.2869, 0.8611, 0.3089, 0.8449, 0.3647, 0.819, 0.3415, 0.819, 0.3415, 0.8449, 0.3647, 0.8312, 0.4215, 0.8038, 0.3975, 0.8038, 0.3975, 0.8312, 0.4215, 0.8186, 0.4789, 0.7904, 0.4543, 0.7904, 0.4543, 0.8186, 0.4789, 0.8063, 0.5364, 0.7776, 0.5113, 0.7776, 0.5113, 0.8063, 0.5364, 0.7935, 0.5937, 0.7647, 0.5683, 0.7647, 0.5683, 0.7935, 0.5937, 0.7793, 0.6503, 0.7507, 0.6249, 0.7507, 0.6249, 0.7793, 0.6503, 0.7622, 0.7057, 0.7345, 0.6804, 0.7345, 0.6804, 0.7622, 0.7057, 0.7399, 0.7588, 0.7143, 0.7341, 0.7143, 0.7341, 0.7399, 0.7588, 0.7086, 0.8075, 0.6871, 0.7843, 0.6871, 0.7843, 0.7086, 0.8075, 0.6616, 0.8475, 0.6476, 0.8279, 0.6476, 0.8279, 0.6616, 0.8475, 0.5931, 0.8701, 0.5894, 0.8583, 0.5894, 0.8583, 0.5931, 0.8701, 0.5149, 0.8664, 0.5931, 0.8701, 0.5943, 0.8823, 0.5149, 0.8664, 0.6616, 0.8475, 0.675, 0.8684, 0.5943, 0.8823, 0.5931, 0.8701, 0.7086, 0.8075, 0.7316, 0.832, 0.675, 0.8684, 0.6616, 0.8475, 0.7399, 0.7588, 0.7675, 0.7842, 0.7316, 0.832, 0.7086, 0.8075, 0.7622, 0.7057, 0.7915, 0.7311, 0.7675, 0.7842, 0.7399, 0.7588, 0.7793, 0.6503, 0.8091, 0.6753, 0.7915, 0.7311, 0.7622, 0.7057, 0.7935, 0.5937, 0.8233, 0.6182, 0.8091, 0.6753, 0.7793, 0.6503, 0.8063, 0.5364, 0.8356, 0.5603, 0.8233, 0.6182, 0.7935, 0.5937, 0.8186, 0.4789, 0.847, 0.5021, 0.8356, 0.5603, 0.8063, 0.5364, 0.8312, 0.4215, 0.8584, 0.4438, 0.847, 0.5021, 0.8186, 0.4789, 0.8449, 0.3647, 0.8706, 0.3859, 0.8584, 0.4438, 0.8312, 0.4215, 0.8611, 0.3089, 0.8846, 0.3287, 0.8706, 0.3859, 0.8449, 0.3647, 0.8817, 0.255, 0.9019, 0.2728, 0.8846, 0.3287, 0.8611, 0.3089, 0.91, 0.2048, 0.9253, 0.2194, 0.9019, 0.2728, 0.8817, 0.255, 0.9521, 0.1619, 0.9601, 0.1711, 0.9253, 0.2194, 0.91, 0.2048, 1.015, 0.1336, 0.9601, 0.1711, 0.9521, 0.1619, 1.015, 0.1336, 0.9689, 0.1791, 0.9601, 0.1711, 0.9601, 0.1711, 0.9689, 0.1791, 0.941, 0.232, 0.9253, 0.2194, 0.9253, 0.2194, 0.941, 0.232, 0.9221, 0.2881, 0.9019, 0.2728, 0.9019, 0.2728, 0.9221, 0.2881, 0.9079, 0.3459, 0.8846, 0.3287, 0.8846, 0.3287, 0.9079, 0.3459, 0.8962, 0.4046, 0.8706, 0.3859, 0.8706, 0.3859, 0.8962, 0.4046, 0.8858, 0.4637, 0.8584, 0.4438, 0.8584, 0.4438, 0.8858, 0.4637, 0.8758, 0.523, 0.847, 0.5021, 0.847, 0.5021, 0.8758, 0.523, 0.8656, 0.5821, 0.8356, 0.5603, 0.8356, 0.5603, 0.8656, 0.5821, 0.8543, 0.6409, 0.8233, 0.6182, 0.8233, 0.6182, 0.8543, 0.6409, 0.8408, 0.699, 0.8091, 0.6753, 0.8091, 0.6753, 0.8408, 0.699, 0.8233, 0.7556, 0.7915, 0.7311, 0.7915, 0.7311, 0.8233, 0.7556, 0.7979, 0.8095, 0.7675, 0.7842, 0.7675, 0.7842, 0.7979, 0.8095, 0.7571, 0.8572, 0.7316, 0.832, 0.7316, 0.832, 0.7571, 0.8572, 0.6875, 0.8904, 0.675, 0.8684, 0.675, 0.8684, 0.6875, 0.8904, 0.5922, 0.8944, 0.5943, 0.8823, 0.5943, 0.8823, 0.5922, 0.8944, 0.5149, 0.8664, 0.5922, 0.8944, 0.5857, 0.9058, 0.5149, 0.8664, 0.6875, 0.8904, 0.6986, 0.9133, 0.5857, 0.9058, 0.5922, 0.8944, 0.7571, 0.8572, 0.787, 0.8826, 0.6986, 0.9133, 0.6875, 0.8904, 0.7979, 0.8095, 0.8328, 0.8336, 0.787, 0.8826, 0.7571, 0.8572, 0.8233, 0.7556, 0.8583, 0.7782, 0.8328, 0.8336, 0.7979, 0.8095, 0.8408, 0.699, 0.8748, 0.7202, 0.8583, 0.7782, 0.8233, 0.7556, 0.8543, 0.6409, 0.8869, 0.661, 0.8748, 0.7202, 0.8408, 0.699, 0.8656, 0.5821, 0.8967, 0.6011, 0.8869, 0.661, 0.8543, 0.6409, 0.8758, 0.523, 0.9053, 0.5409, 0.8967, 0.6011, 0.8656, 0.5821, 0.8858, 0.4637, 0.9135, 0.4806, 0.9053, 0.5409, 0.8758, 0.523, 0.8962, 0.4046, 0.9219, 0.4203, 0.9135, 0.4806, 0.8858, 0.4637, 0.9079, 0.3459, 0.9312, 0.3603, 0.9219, 0.4203, 0.8962, 0.4046, 0.9221, 0.2881, 0.9423, 0.3008, 0.9312, 0.3603, 0.9079, 0.3459, 0.941, 0.232, 0.9569, 0.2422, 0.9423, 0.3008, 0.9221, 0.2881, 0.9689, 0.1791, 0.9783, 0.1856, 0.9569, 0.2422, 0.941, 0.232, 1.015, 0.1336, 0.9783, 0.1856, 0.9689, 0.1791, 1.015, 0.1336, 0.9883, 0.1907, 0.9783, 0.1856, 0.9783, 0.1856, 0.9883, 0.1907, 0.973, 0.2501, 0.9569, 0.2422, 0.9569, 0.2422, 0.973, 0.2501, 0.9626, 0.3105, 0.9423, 0.3008, 0.9423, 0.3008, 0.9626, 0.3105, 0.9546, 0.3714, 0.9312, 0.3603, 0.9312, 0.3603, 0.9546, 0.3714, 0.9479, 0.4326, 0.9219, 0.4203, 0.9219, 0.4203, 0.9479, 0.4326, 0.9416, 0.4938, 0.9135, 0.4806, 0.9135, 0.4806, 0.9416, 0.4938, 0.9355, 0.5551, 0.9053, 0.5409, 0.9053, 0.5409, 0.9355, 0.5551, 0.9288, 0.6163, 0.8967, 0.6011, 0.8967, 0.6011, 0.9288, 0.6163, 0.9212, 0.6773, 0.8869, 0.661, 0.8869, 0.661, 0.9212, 0.6773, 0.9114, 0.7378, 0.8748, 0.7202, 0.8748, 0.7202, 0.9114, 0.7378, 0.8974, 0.7975, 0.8583, 0.7782, 0.8583, 0.7782, 0.8974, 0.7975, 0.874, 0.8553, 0.8328, 0.8336, 0.8328, 0.8336, 0.874, 0.8553, 0.825, 0.9072, 0.787, 0.8826, 0.787, 0.8826, 0.825, 0.9072, 0.707, 0.9369, 0.6986, 0.9133, 0.6986, 0.9133, 0.707, 0.9369, 0.5734, 0.916, 0.5857, 0.9058, 0.5857, 0.9058, 0.5734, 0.916, 0.5149, 0.8664, 0.5734, 0.916, 0.5547, 0.9238, 0.5149, 0.8664, 0.707, 0.9369, 0.7077, 0.9608, 0.5547, 0.9238, 0.5734, 0.916, 0.825, 0.9072, 0.8787, 0.929, 0.7077, 0.9608, 0.707, 0.9369, 0.874, 0.8553, 0.9234, 0.8723, 0.8787, 0.929, 0.825, 0.9072, 0.8974, 0.7975, 0.9409, 0.812, 0.9234, 0.8723, 0.874, 0.8553, 0.9114, 0.7378, 0.9505, 0.7507, 0.9409, 0.812, 0.8974, 0.7975, 0.9212, 0.6773, 0.9571, 0.689, 0.9505, 0.7507, 0.9114, 0.7378, 0.9288, 0.6163, 0.962, 0.6271, 0.9571, 0.689, 0.9212, 0.6773, 0.9355, 0.5551, 0.9662, 0.5651, 0.962, 0.6271, 0.9288, 0.6163, 0.9416, 0.4938, 0.9701, 0.5031, 0.9662, 0.5651, 0.9355, 0.5551, 0.9479, 0.4326, 0.974, 0.441, 0.9701, 0.5031, 0.9416, 0.4938, 0.9546, 0.3714, 0.9782, 0.3791, 0.974, 0.441, 0.9479, 0.4326, 0.9626, 0.3105, 0.983, 0.3172, 0.9782, 0.3791, 0.9546, 0.3714, 0.973, 0.2501, 0.9893, 0.2554, 0.983, 0.3172, 0.9626, 0.3105, 0.9883, 0.1907, 0.9986, 0.1941, 0.9893, 0.2554, 0.973, 0.2501, 1.015, 0.1336, 0.9986, 0.1941, 0.9883, 0.1907, 1.015, 0.1336, 1.009, 0.1959, 0.9986, 0.1941, 0.9986, 0.1941, 1.009, 0.1959, 1.006, 0.2582, 0.9893, 0.2554, 0.9893, 0.2554, 1.006, 0.2582, 1.004, 0.3206, 0.983, 0.3172, 0.983, 0.3172, 1.004, 0.3206, 1.002, 0.383, 0.9782, 0.3791, 0.9782, 0.3791, 1.002, 0.383, 1.0, 0.4455, 0.974, 0.441, 0.974, 0.441, 1.0, 0.4455, 0.9989, 0.5079, 0.9701, 0.5031, 0.9701, 0.5031, 0.9989, 0.5079, 0.9975, 0.5703, 0.9662, 0.5651, 0.9662, 0.5651, 0.9975, 0.5703, 0.9959, 0.6328, 0.962, 0.6271, 0.962, 0.6271, 0.9959, 0.6328, 0.9941, 0.6952, 0.9571, 0.689, 0.9571, 0.689, 0.9941, 0.6952, 0.9917, 0.7576, 0.9505, 0.7507, 0.9505, 0.7507, 0.9917, 0.7576, 0.988, 0.8199, 0.9409, 0.812, 0.9409, 0.812, 0.988, 0.8199, 0.9809, 0.8821, 0.9234, 0.8723, 0.9234, 0.8723, 0.9809, 0.8821, 0.9592, 0.9436, 0.8787, 0.929, 0.8787, 0.929, 0.9592, 0.9436, 0.6677, 0.9838, 0.7077, 0.9608, 0.7077, 0.9608, 0.6677, 0.9838, 0.53, 0.9282, 0.5547, 0.9238, 0.5547, 0.9238, 0.53, 0.9282, 0.5149, 0.8664, 0.53, 0.9282, 0.5027, 0.9285, 0.5149, 0.8664, 0.6677, 0.9838, 0.3769, 0.986, 0.5027, 0.9285, 0.53, 0.9282, 0.9592, 0.9436, 1.06, 0.9445, 1.377, 0.986, 0.6677, 0.9838, 0.9809, 0.8821, 1.042, 0.8826, 1.06, 0.9445, 0.9592, 0.9436, 0.988, 0.8199, 1.037, 0.8203, 1.042, 0.8826, 0.9809, 0.8821, 0.9917, 0.7576, 1.034, 0.7579, 1.037, 0.8203, 0.988, 0.8199, 0.9941, 0.6952, 1.032, 0.6955, 1.034, 0.7579, 0.9917, 0.7576, 0.9959, 0.6328, 1.03, 0.6331, 1.032, 0.6955, 0.9941, 0.6952, 0.9975, 0.5703, 1.029, 0.5706, 1.03, 0.6331, 0.9959, 0.6328, 0.9989, 0.5079, 1.028, 0.5082, 1.029, 0.5706, 0.9975, 0.5703, 1.0, 0.4455, 1.027, 0.4457, 1.028, 0.5082, 0.9989, 0.5079, 0.001787, 0.383, 0.02545, 0.3832, 0.02665, 0.4457, 0.0002922, 0.4455, 0.00353, 0.3206, 0.02404, 0.3208, 0.02545, 0.3832, 0.001787, 0.383, 0.005773, 0.2582, 0.02224, 0.2583, 0.02404, 0.3208, 0.00353, 0.3206, 0.009058, 0.1959, 0.0196, 0.1959, 0.02224, 0.2583, 0.005773, 0.2582, 0.0149, 0.1336, 0.0196, 0.1959, 0.009058, 0.1959, 0.0149, 0.1336, 0.03009, 0.1944, 0.0196, 0.1959, 0.0196, 0.1959, 0.03009, 0.1944, 0.03868, 0.2559, 0.02224, 0.2583, 0.02224, 0.2583, 0.03868, 0.2559, 0.04454, 0.3177, 0.02404, 0.3208, 0.02404, 0.3208, 0.04454, 0.3177, 0.04908, 0.3797, 0.02545, 0.3832, 0.02545, 0.3832, 0.04908, 0.3797, 0.05295, 0.4417, 0.02665, 0.4457, 0.02665, 0.4457, 0.05295, 0.4417, 0.05656, 0.5038, 0.02777, 0.5082, 0.02777, 0.5082, 0.05656, 0.5038, 0.06018, 0.5659, 0.0289, 0.5706, 0.0289, 0.5706, 0.06018, 0.5659, 0.06411, 0.6279, 0.03014, 0.6331, 0.03014, 0.6331, 0.06411, 0.6279, 0.06877, 0.6899, 0.03162, 0.6955, 0.03162, 0.6955, 0.06877, 0.6899, 0.07486, 0.7517, 0.03359, 0.7579, 0.03359, 0.7579, 0.07486, 0.7517, 0.08397, 0.8132, 0.03659, 0.8203, 0.03659, 0.8203, 0.08397, 0.8132, 0.1006, 0.8737, 0.04232, 0.8826, 0.04232, 0.8826, 0.1006, 0.8737, 0.1438, 0.9311, 0.06004, 0.9445, 0.06004, 0.9445, 0.1438, 0.9311, 0.3231, 0.9634, 0.3769, 0.986, 0.3769, 0.986, 0.3231, 0.9634, 0.4776, 0.9245, 0.5027, 0.9285, 0.5027, 0.9285, 0.4776, 0.9245, 0.5149, 0.8664, 0.4776, 0.9245, 0.4581, 0.917, 0.5149, 0.8664, 0.3231, 0.9634, 0.3222, 0.9395, 0.4581, 0.917, 0.4776, 0.9245, 0.1438, 0.9311, 0.1999, 0.9098, 0.3222, 0.9395, 0.3231, 0.9634, 0.1006, 0.8737, 0.1509, 0.8574, 0.1999, 0.9098, 0.1438, 0.9311, 0.08397, 0.8132, 0.1279, 0.7994, 0.1509, 0.8574, 0.1006, 0.8737, 0.07486, 0.7517, 0.1143, 0.7395, 0.1279, 0.7994, 0.08397, 0.8132, 0.06877, 0.6899, 0.1048, 0.6788, 0.1143, 0.7395, 0.07486, 0.7517, 0.06411, 0.6279, 0.0974, 0.6177, 0.1048, 0.6788, 0.06877, 0.6899, 0.06018, 0.5659, 0.09103, 0.5564, 0.0974, 0.6177, 0.06411, 0.6279, 0.05656, 0.5038, 0.08509, 0.4951, 0.09103, 0.5564, 0.06018, 0.5659, 0.05295, 0.4417, 0.07911, 0.4337, 0.08509, 0.4951, 0.05656, 0.5038, 0.04908, 0.3797, 0.07262, 0.3724, 0.07911, 0.4337, 0.05295, 0.4417, 0.04454, 0.3177, 0.06497, 0.3114, 0.07262, 0.3724, 0.04908, 0.3797, 0.03868, 0.2559, 0.05502, 0.2508, 0.06497, 0.3114, 0.04454, 0.3177, 0.03009, 0.1944, 0.0404, 0.1911, 0.05502, 0.2508, 0.03868, 0.2559, 0.0149, 0.1336, 0.0404, 0.1911, 0.03009, 0.1944, 0.0149, 0.1336, 0.0504, 0.1862, 0.0404, 0.1911, 0.0404, 0.1911, 0.0504, 0.1862, 0.07119, 0.2432, 0.05502, 0.2508, 0.05502, 0.2508, 0.07119, 0.2432, 0.0853, 0.302, 0.06497, 0.3114, 0.06497, 0.3114, 0.0853, 0.302, 0.09606, 0.3617, 0.07262, 0.3724, 0.07262, 0.3724, 0.09606, 0.3617, 0.1051, 0.4218, 0.07911, 0.4337, 0.07911, 0.4337, 0.1051, 0.4218, 0.1132, 0.4822, 0.08509, 0.4951, 0.08509, 0.4951, 0.1132, 0.4822, 0.1213, 0.5426, 0.09103, 0.5564, 0.09103, 0.5564, 0.1213, 0.5426, 0.1297, 0.6029, 0.0974, 0.6177, 0.0974, 0.6177, 0.1297, 0.6029, 0.1393, 0.6629, 0.1048, 0.6788, 0.1048, 0.6788, 0.1393, 0.6629, 0.1512, 0.7223, 0.1143, 0.7395, 0.1143, 0.7395, 0.1512, 0.7223, 0.1675, 0.7805, 0.1279, 0.7994, 0.1279, 0.7994, 0.1675, 0.7805, 0.1929, 0.8362, 0.1509, 0.8574, 0.1509, 0.8574, 0.1929, 0.8362, 0.2392, 0.8854, 0.1999, 0.9098, 0.1999, 0.9098, 0.2392, 0.8854, 0.3301, 0.9159, 0.3222, 0.9395, 0.3222, 0.9395, 0.3301, 0.9159, 0.4452, 0.907, 0.4581, 0.917, 0.4581, 0.917, 0.4452, 0.907, 0.5149, 0.8664, 0.4452, 0.907, 0.4381, 0.8956, 0.5149, 0.8664, 0.3301, 0.9159, 0.341, 0.8929, 0.4381, 0.8956, 0.4452, 0.907, 0.2392, 0.8854, 0.2697, 0.86, 0.341, 0.8929, 0.3301, 0.9159, 0.1929, 0.8362, 0.2283, 0.8122, 0.2697, 0.86, 0.2392, 0.8854, 0.1675, 0.7805, 0.2029, 0.7582, 0.2283, 0.8122, 0.1929, 0.8362, 0.1512, 0.7223, 0.1854, 0.7014, 0.2029, 0.7582, 0.1675, 0.7805, 0.1393, 0.6629, 0.172, 0.6433, 0.1854, 0.7014, 0.1512, 0.7223, 0.1297, 0.6029, 0.1609, 0.5843, 0.172, 0.6433, 0.1393, 0.6629, 0.1213, 0.5426, 0.1508, 0.5251, 0.1609, 0.5843, 0.1297, 0.6029, 0.1132, 0.4822, 0.141, 0.4657, 0.1508, 0.5251, 0.1213, 0.5426, 0.1051, 0.4218, 0.1308, 0.4065, 0.141, 0.4657, 0.1132, 0.4822, 0.09606, 0.3617, 0.1194, 0.3477, 0.1308, 0.4065, 0.1051, 0.4218, 0.0853, 0.302, 0.1055, 0.2896, 0.1194, 0.3477, 0.09606, 0.3617, 0.07119, 0.2432, 0.08713, 0.2332, 0.1055, 0.2896, 0.0853, 0.302, 0.0504, 0.1862, 0.05993, 0.1799, 0.08713, 0.2332, 0.07119, 0.2432, 0.0149, 0.1336, 0.05993, 0.1799, 0.0504, 0.1862, 0.0149, 0.1336, 0.06883, 0.1721, 0.05993, 0.1799, 0.05993, 0.1799, 0.06883, 0.1721, 0.1028, 0.2209, 0.08713, 0.2332, 0.08713, 0.2332, 0.1028, 0.2209, 0.1257, 0.2746, 0.1055, 0.2896, 0.1055, 0.2896, 0.1257, 0.2746, 0.1427, 0.3307, 0.1194, 0.3477, 0.1194, 0.3477, 0.1427, 0.3307, 0.1564, 0.3881, 0.1308, 0.4065, 0.1308, 0.4065, 0.1564, 0.3881, 0.1684, 0.4461, 0.141, 0.4657, 0.141, 0.4657, 0.1684, 0.4461, 0.1797, 0.5045, 0.1508, 0.5251, 0.1508, 0.5251, 0.1797, 0.5045, 0.191, 0.5628, 0.1609, 0.5843, 0.1609, 0.5843, 0.191, 0.5628, 0.2032, 0.6208, 0.172, 0.6433, 0.172, 0.6433, 0.2032, 0.6208, 0.2173, 0.678, 0.1854, 0.7014, 0.1854, 0.7014, 0.2173, 0.678, 0.235, 0.7338, 0.2029, 0.7582, 0.2029, 0.7582, 0.235, 0.7338, 0.2592, 0.787, 0.2283, 0.8122, 0.2283, 0.8122, 0.2592, 0.787, 0.2955, 0.8347, 0.2697, 0.86, 0.2697, 0.86, 0.2955, 0.8347, 0.3534, 0.8707, 0.341, 0.8929, 0.341, 0.8929, 0.3534, 0.8707, 0.4355, 0.8836, 0.4381, 0.8956, 0.4381, 0.8956, 0.4355, 0.8836, 0.5149, 0.8664, 0.4355, 0.8836, 0.4364, 0.8714, 0.5149, 0.8664, 0.3534, 0.8707, 0.3667, 0.8497, 0.4364, 0.8714, 0.4355, 0.8836, 0.2955, 0.8347, 0.3187, 0.8101, 0.3667, 0.8497, 0.3534, 0.8707, 0.2592, 0.787, 0.287, 0.7616, 0.3187, 0.8101, 0.2955, 0.8347, 0.235, 0.7338, 0.2646, 0.7085, 0.287, 0.7616, 0.2592, 0.787, 0.2173, 0.678, 0.2474, 0.6531, 0.2646, 0.7085, 0.235, 0.7338, 0.2032, 0.6208, 0.2331, 0.5964, 0.2474, 0.6531, 0.2173, 0.678, 0.191, 0.5628, 0.2203, 0.5391, 0.2331, 0.5964, 0.2032, 0.6208, 0.1797, 0.5045, 0.2081, 0.4815, 0.2203, 0.5391, 0.191, 0.5628, 0.1684, 0.4461, 0.1957, 0.4241, 0.2081, 0.4815, 0.1797, 0.5045, 0.1564, 0.3881, 0.1821, 0.3671, 0.1957, 0.4241, 0.1684, 0.4461, 0.1427, 0.3307, 0.1661, 0.3111, 0.1821, 0.3671, 0.1564, 0.3881, 0.1257, 0.2746, 0.1459, 0.2571, 0.1661, 0.3111, 0.1427, 0.3307, 0.1028, 0.2209, 0.1181, 0.2065, 0.1459, 0.2571, 0.1257, 0.2746, 0.06883, 0.1721, 0.0769, 0.163, 0.1181, 0.2065, 0.1028, 0.2209, 0.0149, 0.1336, 0.0769, 0.163, 0.06883, 0.1721, 0.0149, 0.1336, 0.08389, 0.1528, 0.0769, 0.163, 0.0769, 0.163, 0.08389, 0.1528, 0.1331, 0.1902, 0.1181, 0.2065, 0.1181, 0.2065, 0.1331, 0.1902, 0.1663, 0.2373, 0.1459, 0.2571, 0.1459, 0.2571, 0.1663, 0.2373, 0.1899, 0.2894, 0.1661, 0.3111, 0.1661, 0.3111, 0.1899, 0.2894, 0.208, 0.3441, 0.1821, 0.3671, 0.1821, 0.3671, 0.208, 0.3441, 0.223, 0.4002, 0.1957, 0.4241, 0.1957, 0.4241, 0.223, 0.4002, 0.2364, 0.457, 0.2081, 0.4815, 0.2081, 0.4815, 0.2364, 0.457, 0.2491, 0.5141, 0.2203, 0.5391, 0.2203, 0.5391, 0.2491, 0.5141, 0.262, 0.5711, 0.2331, 0.5964, 0.2331, 0.5964, 0.262, 0.5711, 0.276, 0.6277, 0.2474, 0.6531, 0.2474, 0.6531, 0.276, 0.6277, 0.2923, 0.6831, 0.2646, 0.7085, 0.2646, 0.7085, 0.2923, 0.6831, 0.3128, 0.7367, 0.287, 0.7616, 0.287, 0.7616, 0.3128, 0.7367, 0.3404, 0.7868, 0.3187, 0.8101, 0.3187, 0.8101, 0.3404, 0.7868, 0.3806, 0.8299, 0.3667, 0.8497, 0.3667, 0.8497, 0.3806, 0.8299, 0.4399, 0.8596, 0.4364, 0.8714, 0.4364, 0.8714, 0.4399, 0.8596, 0.5149, 0.8664, 0.4399, 0.8596, 0.4452, 0.8484, 0.5149, 0.8664, 0.3806, 0.8299, 0.3951, 0.8117, 0.4452, 0.8484, 0.4399, 0.8596, 0.3404, 0.7868, 0.3613, 0.7649, 0.3951, 0.8117, 0.3806, 0.8299, 0.3128, 0.7367, 0.3373, 0.7131, 0.3613, 0.7649, 0.3404, 0.7868, 0.2923, 0.6831, 0.319, 0.6585, 0.3373, 0.7131, 0.3128, 0.7367, 0.276, 0.6277, 0.3038, 0.6025, 0.319, 0.6585, 0.2923, 0.6831, 0.262, 0.5711, 0.2904, 0.5457, 0.3038, 0.6025, 0.276, 0.6277, 0.2491, 0.5141, 0.2776, 0.4887, 0.2904, 0.5457, 0.262, 0.5711, 0.2364, 0.457, 0.2647, 0.4317, 0.2776, 0.4887, 0.2491, 0.5141, 0.223, 0.4002, 0.2507, 0.3751, 0.2647, 0.4317, 0.2364, 0.457, 0.208, 0.3441, 0.2345, 0.3196, 0.2507, 0.3751, 0.223, 0.4002, 0.1899, 0.2894, 0.2143, 0.2659, 0.2345, 0.3196, 0.208, 0.3441, 0.1663, 0.2373, 0.1871, 0.2157, 0.2143, 0.2659, 0.1899, 0.2894, 0.1331, 0.1902, 0.1476, 0.1721, 0.1871, 0.2157, 0.1663, 0.2373, 0.08389, 0.1528, 0.08945, 0.1417, 0.1476, 0.1721, 0.1331, 0.1902, 0.0149, 0.1336, 0.08945, 0.1417, 0.08389, 0.1528, 0.0149, 0.1336, 0.09314, 0.1299, 0.08945, 0.1417, 0.08945, 0.1417, 0.09314, 0.1299, 0.1616, 0.1525, 0.1476, 0.1721, 0.1476, 0.1721, 0.1616, 0.1525, 0.2086, 0.1925, 0.1871, 0.2157, 0.1871, 0.2157, 0.2086, 0.1925, 0.2399, 0.2412, 0.2143, 0.2659, 0.2143, 0.2659, 0.2399, 0.2412, 0.2622, 0.2943, 0.2345, 0.3196, 0.2345, 0.3196, 0.2622, 0.2943, 0.2793, 0.3497, 0.2507, 0.3751, 0.2507, 0.3751, 0.2793, 0.3497, 0.2935, 0.4063, 0.2647, 0.4317, 0.2647, 0.4317, 0.2935, 0.4063, 0.3063, 0.4636, 0.2776, 0.4887, 0.2776, 0.4887, 0.3063, 0.4636, 0.3186, 0.5211, 0.2904, 0.5457, 0.2904, 0.5457, 0.3186, 0.5211, 0.3312, 0.5785, 0.3038, 0.6025, 0.3038, 0.6025, 0.3312, 0.5785, 0.3449, 0.6353, 0.319, 0.6585, 0.319, 0.6585, 0.3449, 0.6353, 0.3611, 0.6911, 0.3373, 0.7131, 0.3373, 0.7131, 0.3611, 0.6911, 0.3817, 0.745, 0.3613, 0.7649, 0.3613, 0.7649, 0.3817, 0.745, 0.41, 0.7952, 0.3951, 0.8117, 0.3951, 0.8117, 0.41, 0.7952, 0.4521, 0.8381, 0.4452, 0.8484, 0.4452, 0.8484, 0.4521, 0.8381, 0.5149, 0.8664, 0.4521, 0.8381, 0.4601, 0.8289, 0.5149, 0.8664, 0.41, 0.7952, 0.4253, 0.7806, 0.4601, 0.8289, 0.4521, 0.8381, 0.3817, 0.745, 0.4019, 0.7272, 0.4253, 0.7806, 0.41, 0.7952, 0.3611, 0.6911, 0.3846, 0.6713, 0.4019, 0.7272, 0.3817, 0.745, 0.3449, 0.6353, 0.3706, 0.6141, 0.3846, 0.6713, 0.3611, 0.6911, 0.3312, 0.5785, 0.3584, 0.5562, 0.3706, 0.6141, 0.3449, 0.6353, 0.3186, 0.5211, 0.347, 0.4979, 0.3584, 0.5562, 0.3312, 0.5785, 0.3063, 0.4636, 0.3356, 0.4397, 0.347, 0.4979, 0.3186, 0.5211, 0.2935, 0.4063, 0.3233, 0.3818, 0.3356, 0.4397, 0.3063, 0.4636, 0.2793, 0.3497, 0.3091, 0.3247, 0.3233, 0.3818, 0.2935, 0.4063, 0.2622, 0.2943, 0.2915, 0.2689, 0.3091, 0.3247, 0.2793, 0.3497, 0.2399, 0.2412, 0.2675, 0.2158, 0.2915, 0.2689, 0.2622, 0.2943, 0.2086, 0.1925, 0.2316, 0.168, 0.2675, 0.2158, 0.2399, 0.2412, 0.1616, 0.1525, 0.175, 0.1316, 0.2316, 0.168, 0.2086, 0.1925, 0.09314, 0.1299, 0.09434, 0.1177, 0.175, 0.1316, 0.1616, 0.1525, 0.0149, 0.1336, 0.09434, 0.1177, 0.09314, 0.1299, 0.0149, 0.1336, 0.09221, 0.1056, 0.09434, 0.1177, 0.09434, 0.1177, 0.09221, 0.1056, 0.1875, 0.1096, 0.175, 0.1316, 0.175, 0.1316, 0.1875, 0.1096, 0.2571, 0.1428, 0.2316, 0.168, 0.2316, 0.168, 0.2571, 0.1428, 0.2979, 0.1905, 0.2675, 0.2158, 0.2675, 0.2158, 0.2979, 0.1905, 0.3233, 0.2444, 0.2915, 0.2689, 0.2915, 0.2689, 0.3233, 0.2444, 0.3408, 0.301, 0.3091, 0.3247, 0.3091, 0.3247, 0.3408, 0.301, 0.3543, 0.3591, 0.3233, 0.3818, 0.3233, 0.3818, 0.3543, 0.3591, 0.3656, 0.4179, 0.3356, 0.4397, 0.3356, 0.4397, 0.3656, 0.4179, 0.3758, 0.477, 0.347, 0.4979, 0.347, 0.4979, 0.3758, 0.477, 0.3858, 0.5363, 0.3584, 0.5562, 0.3584, 0.5562, 0.3858, 0.5363, 0.3962, 0.5954, 0.3706, 0.6141, 0.3706, 0.6141, 0.3962, 0.5954, 0.4079, 0.6541, 0.3846, 0.6713, 0.3846, 0.6713, 0.4079, 0.6541, 0.4221, 0.7119, 0.4019, 0.7272, 0.4019, 0.7272, 0.4221, 0.7119, 0.441, 0.768, 0.4253, 0.7806, 0.4253, 0.7806, 0.441, 0.768, 0.4689, 0.8209, 0.4601, 0.8289, 0.4601, 0.8289, 0.4689, 0.8209, 0.5149, 0.8664, 0.4689, 0.8209, 0.4783, 0.8144, 0.5149, 0.8664, 0.441, 0.768, 0.4569, 0.7578, 0.4783, 0.8144, 0.4689, 0.8209, 0.4221, 0.7119, 0.4423, 0.6992, 0.4569, 0.7578, 0.441, 0.768, 0.4079, 0.6541, 0.4312, 0.6397, 0.4423, 0.6992, 0.4221, 0.7119, 0.3962, 0.5954, 0.4219, 0.5797, 0.4312, 0.6397, 0.4079, 0.6541, 0.3858, 0.5363, 0.4135, 0.5194, 0.4219, 0.5797, 0.3962, 0.5954, 0.3758, 0.477, 0.4053, 0.4591, 0.4135, 0.5194, 0.3858, 0.5363, 0.3656, 0.4179, 0.3967, 0.3989, 0.4053, 0.4591, 0.3758, 0.477, 0.3543, 0.3591, 0.3869, 0.339, 0.3967, 0.3989, 0.3656, 0.4179, 0.3408, 0.301, 0.3748, 0.2798, 0.3869, 0.339, 0.3543, 0.3591, 0.3233, 0.2444, 0.3583, 0.2218, 0.3748, 0.2798, 0.3408, 0.301, 0.2979, 0.1905, 0.3328, 0.1664, 0.3583, 0.2218, 0.3233, 0.2444, 0.2571, 0.1428, 0.287, 0.1174, 0.3328, 0.1664, 0.2979, 0.1905, 0.1875, 0.1096, 0.1986, 0.08666, 0.287, 0.1174, 0.2571, 0.1428, 0.09221, 0.1056, 0.08565, 0.09417, 0.1986, 0.08666, 0.1875, 0.1096, 0.0149, 0.1336, 0.08565, 0.09417, 0.09221, 0.1056, 0.0149, 0.1336, 0.07342, 0.08403, 0.08565, 0.09417, 0.08565, 0.09417, 0.07342, 0.08403, 0.207, 0.06308, 0.1986, 0.08666, 0.1986, 0.08666, 0.207, 0.06308, 0.325, 0.09278, 0.287, 0.1174, 0.287, 0.1174, 0.325, 0.09278, 0.374, 0.1447, 0.3328, 0.1664, 0.3328, 0.1664, 0.374, 0.1447, 0.3974, 0.2025, 0.3583, 0.2218, 0.3583, 0.2218, 0.3974, 0.2025, 0.4114, 0.2622, 0.3748, 0.2798, 0.3748, 0.2798, 0.4114, 0.2622, 0.4212, 0.3227, 0.3869, 0.339, 0.3869, 0.339, 0.4212, 0.3227, 0.4288, 0.3837, 0.3967, 0.3989, 0.3967, 0.3989, 0.4288, 0.3837, 0.4355, 0.4449, 0.4053, 0.4591, 0.4053, 0.4591, 0.4355, 0.4449, 0.4416, 0.5062, 0.4135, 0.5194, 0.4135, 0.5194, 0.4416, 0.5062, 0.4479, 0.5674, 0.4219, 0.5797, 0.4219, 0.5797, 0.4479, 0.5674, 0.4546, 0.6286, 0.4312, 0.6397, 0.4312, 0.6397, 0.4546, 0.6286, 0.4626, 0.6895, 0.4423, 0.6992, 0.4423, 0.6992, 0.4626, 0.6895, 0.473, 0.7499, 0.4569, 0.7578, 0.4569, 0.7578, 0.473, 0.7499, 0.4883, 0.8093, 0.4783, 0.8144, 0.4783, 0.8144, 0.4883, 0.8093, 0.5149, 0.8664, 0.4883, 0.8093, 0.4986, 0.8059, 0.5149, 0.8664, 0.473, 0.7499, 0.4893, 0.7446, 0.4986, 0.8059, 0.4883, 0.8093, 0.4626, 0.6895, 0.483, 0.6828, 0.4893, 0.7446, 0.473, 0.7499, 0.4546, 0.6286, 0.4782, 0.6209, 0.483, 0.6828, 0.4626, 0.6895, 0.4479, 0.5674, 0.474, 0.559, 0.4782, 0.6209, 0.4546, 0.6286, 0.4416, 0.5062, 0.4701, 0.4969, 0.474, 0.559, 0.4479, 0.5674, 0.4355, 0.4449, 0.4662, 0.4349, 0.4701, 0.4969, 0.4416, 0.5062, 0.4288, 0.3837, 0.462, 0.3729, 0.4662, 0.4349, 0.4355, 0.4449, 0.4212, 0.3227, 0.4571, 0.311, 0.462, 0.3729, 0.4288, 0.3837, 0.4114, 0.2622, 0.4505, 0.2493, 0.4571, 0.311, 0.4212, 0.3227, 0.3974, 0.2025, 0.4409, 0.188, 0.4505, 0.2493, 0.4114, 0.2622, 0.374, 0.1447, 0.4234, 0.1277, 0.4409, 0.188, 0.3974, 0.2025, 0.325, 0.09278, 0.3787, 0.07098, 0.4234, 0.1277, 0.374, 0.1447, 0.207, 0.06308, 0.2077, 0.0392, 0.3787, 0.07098, 0.325, 0.09278, 0.07342, 0.08403, 0.05466, 0.07621, 0.2077, 0.0392, 0.207, 0.06308, 0.0149, 0.1336, 0.05466, 0.07621, 0.07342, 0.08403, 0.0149, 0.1336, 0.03001, 0.07178, 0.05466, 0.07621, 0.05466, 0.07621, 0.03001, 0.07178, 0.1677, 0.01616, 0.2077, 0.0392, 0.2077, 0.0392, 0.1677, 0.01616, 0.4592, 0.05636, 0.3787, 0.07098, 0.3787, 0.07098, 0.4592, 0.05636, 0.4809, 0.1179, 0.4234, 0.1277, 0.4234, 0.1277, 0.4809, 0.1179, 0.488, 0.1801, 0.4409, 0.188, 0.4409, 0.188, 0.488, 0.1801, 0.4917, 0.2424, 0.4505, 0.2493, 0.4505, 0.2493, 0.4917, 0.2424, 0.4941, 0.3048, 0.4571, 0.311, 0.4571, 0.311, 0.4941, 0.3048, 0.4959, 0.3672, 0.462, 0.3729, 0.462, 0.3729, 0.4959, 0.3672, 0.4975, 0.4297, 0.4662, 0.4349, 0.4662, 0.4349, 0.4975, 0.4297, 0.4989, 0.4921, 0.4701, 0.4969, 0.4701, 0.4969, 0.4989, 0.4921, 0.5003, 0.5545, 0.474, 0.559, 0.474, 0.559, 0.5003, 0.5545, 0.5018, 0.617, 0.4782, 0.6209, 0.4782, 0.6209, 0.5018, 0.617, 0.5035, 0.6794, 0.483, 0.6828, 0.483, 0.6828, 0.5035, 0.6794, 0.5058, 0.7418, 0.4893, 0.7446, 0.4893, 0.7446, 0.5058, 0.7418, 0.5091, 0.8041, 0.4986, 0.8059, 0.4986, 0.8059, 0.5091, 0.8041, 0.5149, 0.8664, 0.5091, 0.8041, 0.5196, 0.8041, 0.5149, 0.8664, 0.5058, 0.7418, 0.5222, 0.7417, 0.5196, 0.8041, 0.5091, 0.8041, 0.5035, 0.6794, 0.524, 0.6792, 0.5222, 0.7417, 0.5058, 0.7418, 0.5018, 0.617, 0.5254, 0.6168, 0.524, 0.6792, 0.5035, 0.6794, 0.5003, 0.5545, 0.5266, 0.5543, 0.5254, 0.6168, 0.5018, 0.617, 0.4989, 0.4921, 0.5278, 0.4918, 0.5266, 0.5543, 0.5003, 0.5545, 0.4975, 0.4297, 0.5289, 0.4294, 0.5278, 0.4918, 0.4989, 0.4921, 0.4959, 0.3672, 0.5301, 0.3669, 0.5289, 0.4294, 0.4975, 0.4297, 0.4941, 0.3048, 0.5316, 0.3045, 0.5301, 0.3669, 0.4959, 0.3672, 0.4917, 0.2424, 0.5336, 0.2421, 0.5316, 0.3045, 0.4941, 0.3048, 0.488, 0.1801, 0.5366, 0.1797, 0.5336, 0.2421, 0.4917, 0.2424, 0.4809, 0.1179, 0.5423, 0.1174, 0.5366, 0.1797, 0.488, 0.1801, 0.4592, 0.05636, 0.56, 0.0555, 0.5423, 0.1174, 0.4809, 0.1179, 1.168, 0.01616, 0.8769, 0.01397, 0.56, 0.0555, 0.4592, 0.05636, 1.03, 0.07178, 1.003, 0.07155, 0.8769, 0.01397, 1.168, 0.01616, 0.0149, 0.1336, 0.002719, 0.07155, 0.03001, 0.07178, 1.015, 0.1336, 0.9776, 0.07555, 1.003, 0.07155, 1.003, 0.07155, 0.9776, 0.07555, 0.8231, 0.03661, 0.8769, 0.01397, 0.8769, 0.01397, 0.8231, 0.03661, 0.6438, 0.06893, 0.56, 0.0555, 0.56, 0.0555, 0.6438, 0.06893, 0.6006, 0.1263, 0.5423, 0.1174, 0.5423, 0.1174, 0.6006, 0.1263, 0.584, 0.1868, 0.5366, 0.1797, 0.5366, 0.1797, 0.584, 0.1868, 0.5749, 0.2483, 0.5336, 0.2421, 0.5336, 0.2421, 0.5749, 0.2483, 0.5688, 0.3101, 0.5316, 0.3045, 0.5316, 0.3045, 0.5688, 0.3101, 0.5641, 0.3721, 0.5301, 0.3669, 0.5301, 0.3669, 0.5641, 0.3721, 0.5602, 0.4341, 0.5289, 0.4294, 0.5289, 0.4294, 0.5602, 0.4341, 0.5566, 0.4962, 0.5278, 0.4918, 0.5278, 0.4918, 0.5566, 0.4962, 0.553, 0.5583, 0.5266, 0.5543, 0.5266, 0.5543, 0.553, 0.5583, 0.5491, 0.6203, 0.5254, 0.6168, 0.5254, 0.6168, 0.5491, 0.6203, 0.5445, 0.6823, 0.524, 0.6792, 0.524, 0.6792, 0.5445, 0.6823, 0.5387, 0.7441, 0.5222, 0.7417, 0.5222, 0.7417, 0.5387, 0.7441, 0.5301, 0.8056, 0.5196, 0.8041, 0.5196, 0.8041, 0.5301, 0.8056, 0.5149, 0.8664, 0.5301, 0.8056, 0.5404, 0.8089, 0.5149, 0.8664, 0.5387, 0.7441, 0.555, 0.7492, 0.5404, 0.8089, 0.5301, 0.8056, 0.5445, 0.6823, 0.565, 0.6886, 0.555, 0.7492, 0.5387, 0.7441, 0.5491, 0.6203, 0.5726, 0.6276, 0.565, 0.6886, 0.5445, 0.6823, 0.553, 0.5583, 0.5791, 0.5663, 0.5726, 0.6276, 0.5491, 0.6203, 0.5566, 0.4962, 0.5851, 0.5049, 0.5791, 0.5663, 0.553, 0.5583, 0.5602, 0.4341, 0.591, 0.4436, 0.5851, 0.5049, 0.5566, 0.4962, 0.5641, 0.3721, 0.5974, 0.3823, 0.591, 0.4436, 0.5602, 0.4341, 0.5688, 0.3101, 0.6048, 0.3212, 0.5974, 0.3823, 0.5641, 0.3721, 0.5749, 0.2483, 0.6143, 0.2605, 0.6048, 0.3212, 0.5688, 0.3101, 0.584, 0.1868, 0.6279, 0.2006, 0.6143, 0.2605, 0.5749, 0.2483, 0.6006, 0.1263, 0.6509, 0.1426, 0.6279, 0.2006, 0.584, 0.1868, 0.6438, 0.06893, 0.6999, 0.09022, 0.6509, 0.1426, 0.6006, 0.1263, 0.8231, 0.03661, 0.8222, 0.06049, 0.6999, 0.09022, 0.6438, 0.06893, 0.9776, 0.07555, 0.9581, 0.08305, 0.8222, 0.06049, 0.8231, 0.03661, 1.015, 0.1336, 0.9581, 0.08305, 0.9776, 0.07555, 1.015, 0.1336, 0.9452, 0.09298, 0.9581, 0.08305, 0.9581, 0.08305, 0.9452, 0.09298, 0.8301, 0.08412, 0.8222, 0.06049, 0.8222, 0.06049, 0.8301, 0.08412, 0.7392, 0.1146, 0.6999, 0.09022, 0.6999, 0.09022, 0.7392, 0.1146, 0.6929, 0.1638, 0.6509, 0.1426, 0.6509, 0.1426, 0.6929, 0.1638, 0.6675, 0.2195, 0.6279, 0.2006, 0.6279, 0.2006, 0.6675, 0.2195, 0.6512, 0.2777, 0.6143, 0.2605, 0.6143, 0.2605, 0.6512, 0.2777, 0.6393, 0.3371, 0.6048, 0.3212, 0.6048, 0.3212, 0.6393, 0.3371, 0.6297, 0.3971, 0.5974, 0.3823, 0.5974, 0.3823, 0.6297, 0.3971, 0.6213, 0.4574, 0.591, 0.4436, 0.591, 0.4436, 0.6213, 0.4574, 0.6132, 0.5178, 0.5851, 0.5049, 0.5851, 0.5049, 0.6132, 0.5178, 0.6051, 0.5782, 0.5791, 0.5663, 0.5791, 0.5663, 0.6051, 0.5782, 0.5961, 0.6383, 0.5726, 0.6276, 0.5726, 0.6276, 0.5961, 0.6383, 0.5853, 0.698, 0.565, 0.6886, 0.565, 0.6886, 0.5853, 0.698, 0.5712, 0.7568, 0.555, 0.7492, 0.555, 0.7492, 0.5712, 0.7568, 0.5504, 0.8138, 0.5404, 0.8089, 0.5404, 0.8089, 0.5504, 0.8138, 0.5149, 0.8664, 0.5504, 0.8138, 0.5599, 0.8201, 0.5149, 0.8664, 0.5712, 0.7568, 0.5871, 0.7668, 0.5599, 0.8201, 0.5504, 0.8138, 0.5853, 0.698, 0.6055, 0.7104, 0.5871, 0.7668, 0.5712, 0.7568, 0.5961, 0.6383, 0.6194, 0.6523, 0.6055, 0.7104, 0.5853, 0.698, 0.6051, 0.5782, 0.6308, 0.5935, 0.6194, 0.6523, 0.5961, 0.6383, 0.6132, 0.5178, 0.641, 0.5343, 0.6308, 0.5935, 0.6051, 0.5782, 0.6213, 0.4574, 0.6508, 0.4749, 0.641, 0.5343, 0.6132, 0.5178, 0.6297, 0.3971, 0.6609, 0.4157, 0.6508, 0.4749, 0.6213, 0.4574, 0.6393, 0.3371, 0.672, 0.3567, 0.6609, 0.4157, 0.6297, 0.3971, 0.6512, 0.2777, 0.6854, 0.2986, 0.672, 0.3567, 0.6393, 0.3371, 0.6675, 0.2195, 0.7029, 0.2418, 0.6854, 0.2986, 0.6512, 0.2777, 0.6929, 0.1638, 0.7283, 0.1878, 0.7029, 0.2418, 0.6675, 0.2195, 0.7392, 0.1146, 0.7697, 0.14, 0.7283, 0.1878, 0.6929, 0.1638, 0.8301, 0.08412, 0.841, 0.1071, 0.7697, 0.14, 0.7392, 0.1146, 0.9452, 0.09298, 0.9381, 0.1044, 0.841, 0.1071, 0.8301, 0.08412, 1.015, 0.1336, 0.9381, 0.1044, 0.9452, 0.09298])
me_sphere.materials.append(mat_thamaterial)
me_sphere.use_remesh_preserve_volume = False
me_sphere.use_remesh_preserve_attributes = False
me_sphere.use_mirror_vertex_groups = False
me_sphere.update()

# ---- objects
ob_spherebouncy = bpy.data.objects.new('SphereBouncy', me_sphere)

# ---- transforms, parenting, visibility, modifiers, constraints
ob_spherebouncy.location = (0.0, 0.0, 0.0)
ob_spherebouncy.rotation_euler = (0.2917, 0.2334, 4.164)
ob_spherebouncy.scale = (0.5, 0.5, 0.5)
ob_spherebouncy.empty_display_type = 'ARROWS'
ob_spherebouncy.lineart.crease_threshold = 0.0

# ---- collection membership
col_collection_1.objects.link(ob_spherebouncy)

# ---- scene / render settings (as saved in the file)
scene.frame_start = 1; scene.frame_end = 250; scene.frame_set(1)
scene.render.engine = 'BLENDER_EEVEE_NEXT'
scene.render.image_settings.color_mode = 'RGB'
scene.render.image_settings.compression = 90
scene.render.resolution_percentage = 50
scene.render.dither_intensity = 0.0
scene.render.bake_margin = 2
scene.render.bake_bias = 0.0
scene.cycles.use_denoising = False
scene.cycles.samples = 10
scene.cycles.sampling_pattern = 'TABULATED_SOBOL'
scene.cycles.light_sampling_threshold = 0.0
scene.cycles.use_adaptive_sampling = False
scene.cycles.use_light_tree = False
scene.cycles.blur_glossy = 0.0
scene.cycles.volume_bounces = 1
scene.cycles.pixel_filter_type = 'GAUSSIAN'
scene.cycles.sample_clamp_indirect = 0.0
scene.view_settings.view_transform = 'Standard'
bpy.context.view_layer.update()

# ---- added for rendering (the .blend has no active camera and no usable light): camera, sun
cam_auto = bpy.data.cameras.new('AutoCamera')
cam_auto.lens = 50.0
cam_auto.sensor_width = 36.0
cam_auto.clip_end = 1000.0
ob_auto_camera = bpy.data.objects.new('AutoCamera', cam_auto)
scene.collection.objects.link(ob_auto_camera)
ob_auto_camera.location = (2.41946, -2.90336, 1.93557)
ob_auto_camera.rotation_euler = (1.09748, -7.21219e-08, 0.694738)
scene.camera = ob_auto_camera
light_auto_sun = bpy.data.lights.new('AutoSun', 'SUN')
light_auto_sun.energy = 3.0
light_auto_sun.angle = 0.0523599
ob_auto_sun = bpy.data.objects.new('AutoSun', light_auto_sun)
scene.collection.objects.link(ob_auto_sun)
ob_auto_sun.rotation_euler = (0.872665, 0.174533, 0.523599)
bpy.context.view_layer.update()
